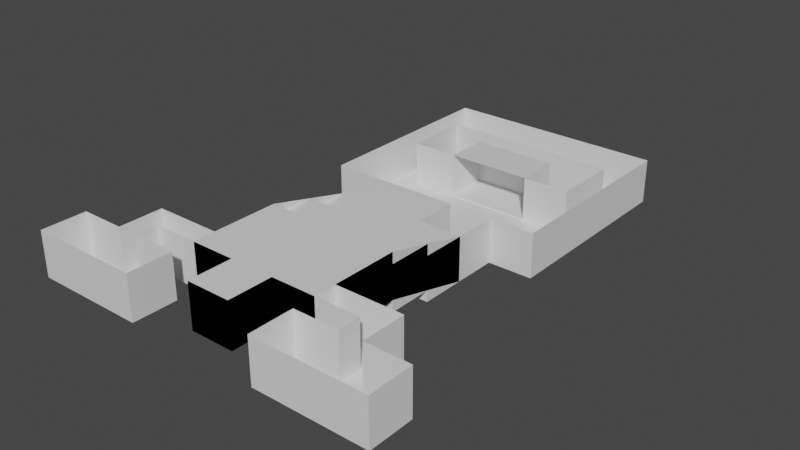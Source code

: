 # Source: GameShow.blend  (saved by Blender 3.0.42; exported with 4.5.12 LTS)
import bpy
from mathutils import Matrix  # noqa: F401  (used for matrix-valued properties, if any)

bpy.ops.wm.read_factory_settings(use_empty=True)
scene = bpy.context.scene
scene.name = 'Scene'

# ---- collections
col_collection = bpy.data.collections.new('Collection'); scene.collection.children.link(col_collection)
col_collection_2 = bpy.data.collections.new('Collection 2'); scene.collection.children.link(col_collection_2)

# ---- materials (node trees are filled in below, after node groups)
mat_material = bpy.data.materials.new('Material')
mat_material.alpha_threshold = 0.0
mat_material.use_transparent_shadow = False
mat_material.line_color = (0.0, 0.0, 0.0, 1.0)

# ---- material node trees
mat_material.use_nodes = True; mat_material.node_tree.nodes.clear()
_N = mat_material.node_tree.nodes; _L = mat_material.node_tree.links
n0 = _N.new('ShaderNodeOutputMaterial'); n0.name = 'Material Output'; n0.location = (300, 300)
n1 = _N.new('ShaderNodeBsdfPrincipled'); n1.name = 'Principled BSDF'; n1.location = (10, 300)
n1.distribution = 'GGX'
n1.subsurface_method = 'RANDOM_WALK_SKIN'
n1.inputs[2].default_value = 0.4
n1.inputs[3].default_value = 1.45
n1.inputs[27].default_value = (0.0, 0.0, 0.0, 1.0)
n1.inputs[28].default_value = 1.0
_L.new(n1.outputs[0], n0.inputs[0])
n0.is_active_output = True

# ---- world
world_world = bpy.data.worlds.new('World'); scene.world = world_world
world_world.use_nodes = True; world_world.node_tree.nodes.clear()
_N = world_world.node_tree.nodes; _L = world_world.node_tree.links
n0 = _N.new('ShaderNodeOutputWorld'); n0.name = 'World Output'; n0.location = (300, 300)
n1 = _N.new('ShaderNodeBackground'); n1.name = 'Background'; n1.location = (10, 300)
n1.inputs[0].default_value = (0.05088, 0.05088, 0.05088, 1.0)
_L.new(n1.outputs[0], n0.inputs[0])
n0.is_active_output = True
world_world.color = (0.05088, 0.05088, 0.05088)
world_world.use_sun_shadow = False
world_world.sun_shadow_jitter_overblur = 0.0

# ---- meshes
me_cube = bpy.data.meshes.new('Cube')
me_cube.from_pydata([(1.0, 1.0, 1.0), (1.0, 1.0, -1.0), (1.0, -1.0, 1.0), (1.0, -1.0, -1.0), (-1.0, 1.0, 1.0), (-1.0, 1.0, -1.0), (-1.0, -1.0, 1.0), (-1.0, -1.0, -1.0)], [], [(0, 4, 6, 2), (3, 2, 6, 7), (7, 6, 4, 5), (5, 1, 3, 7), (1, 0, 2, 3), (5, 4, 0, 1)])
_uv = me_cube.uv_layers.new(name='UVMap')
_uv.uv.foreach_set('vector', [0.625, 0.5, 0.875, 0.5, 0.875, 0.75, 0.625, 0.75, 0.375, 0.75, 0.625, 0.75, 0.625, 1.0, 0.375, 1.0, 0.375, 0.0, 0.625, 0.0, 0.625, 0.25, 0.375, 0.25, 0.125, 0.5, 0.375, 0.5, 0.375, 0.75, 0.125, 0.75, 0.375, 0.5, 0.625, 0.5, 0.625, 0.75, 0.375, 0.75, 0.375, 0.25, 0.625, 0.25, 0.625, 0.5, 0.375, 0.5])
me_cube.materials.append(mat_material)
me_cube.use_remesh_preserve_volume = False
me_cube.use_remesh_preserve_attributes = False
me_cube.use_mirror_vertex_groups = False
me_cube.update()
me_cube_001 = bpy.data.meshes.new('Cube.001')
me_cube_001.from_pydata([(1.0, 1.0, 1.0), (1.0, 1.0, -1.0), (1.0, -1.0, 1.0), (1.0, -1.0, -1.0), (-1.0, 1.0, 1.0), (-1.0, 1.0, -1.0), (-1.0, -1.0, 1.0), (-1.0, -1.0, -1.0)], [], [(0, 4, 6, 2), (3, 2, 6, 7), (7, 6, 4, 5), (5, 1, 3, 7), (1, 0, 2, 3), (5, 4, 0, 1)])
_uv = me_cube_001.uv_layers.new(name='UVMap')
_uv.uv.foreach_set('vector', [0.625, 0.5, 0.875, 0.5, 0.875, 0.75, 0.625, 0.75, 0.375, 0.75, 0.625, 0.75, 0.625, 1.0, 0.375, 1.0, 0.375, 0.0, 0.625, 0.0, 0.625, 0.25, 0.375, 0.25, 0.125, 0.5, 0.375, 0.5, 0.375, 0.75, 0.125, 0.75, 0.375, 0.5, 0.625, 0.5, 0.625, 0.75, 0.375, 0.75, 0.375, 0.25, 0.625, 0.25, 0.625, 0.5, 0.375, 0.5])
me_cube_001.materials.append(mat_material)
me_cube_001.use_remesh_preserve_volume = False
me_cube_001.use_remesh_preserve_attributes = False
me_cube_001.use_mirror_vertex_groups = False
me_cube_001.update()
me_cube_002 = bpy.data.meshes.new('Cube.002')
me_cube_002.from_pydata([(1.0, 1.0, 1.0), (1.0, 1.0, -1.0), (1.0, -1.0, 1.0), (1.0, -1.0, -1.0), (-1.0, 1.0, 1.0), (-1.0, 1.0, -1.0), (-1.0, -1.0, 1.0), (-1.0, -1.0, -1.0)], [], [(0, 4, 6, 2), (3, 2, 6, 7), (7, 6, 4, 5), (5, 1, 3, 7), (1, 0, 2, 3), (5, 4, 0, 1)])
_uv = me_cube_002.uv_layers.new(name='UVMap')
_uv.uv.foreach_set('vector', [0.625, 0.5, 0.875, 0.5, 0.875, 0.75, 0.625, 0.75, 0.375, 0.75, 0.625, 0.75, 0.625, 1.0, 0.375, 1.0, 0.375, 0.0, 0.625, 0.0, 0.625, 0.25, 0.375, 0.25, 0.125, 0.5, 0.375, 0.5, 0.375, 0.75, 0.125, 0.75, 0.375, 0.5, 0.625, 0.5, 0.625, 0.75, 0.375, 0.75, 0.375, 0.25, 0.625, 0.25, 0.625, 0.5, 0.375, 0.5])
me_cube_002.materials.append(mat_material)
me_cube_002.use_remesh_preserve_volume = False
me_cube_002.use_remesh_preserve_attributes = False
me_cube_002.use_mirror_vertex_groups = False
me_cube_002.update()
me_cube_003 = bpy.data.meshes.new('Cube.003')
me_cube_003.from_pydata([(1.0, 1.0, 1.0), (1.0, 1.0, -1.0), (1.0, -1.0, 1.0), (1.0, -1.0, -1.0), (-1.0, 1.0, 1.0), (-1.0, 1.0, -1.0), (-1.0, -1.0, 1.0), (-1.0, -1.0, -1.0)], [], [(0, 4, 6, 2), (3, 2, 6, 7), (7, 6, 4, 5), (5, 1, 3, 7), (1, 0, 2, 3), (5, 4, 0, 1)])
_uv = me_cube_003.uv_layers.new(name='UVMap')
_uv.uv.foreach_set('vector', [0.625, 0.5, 0.875, 0.5, 0.875, 0.75, 0.625, 0.75, 0.375, 0.75, 0.625, 0.75, 0.625, 1.0, 0.375, 1.0, 0.375, 0.0, 0.625, 0.0, 0.625, 0.25, 0.375, 0.25, 0.125, 0.5, 0.375, 0.5, 0.375, 0.75, 0.125, 0.75, 0.375, 0.5, 0.625, 0.5, 0.625, 0.75, 0.375, 0.75, 0.375, 0.25, 0.625, 0.25, 0.625, 0.5, 0.375, 0.5])
me_cube_003.materials.append(mat_material)
me_cube_003.use_remesh_preserve_volume = False
me_cube_003.use_remesh_preserve_attributes = False
me_cube_003.use_mirror_vertex_groups = False
me_cube_003.update()
me_cube_004 = bpy.data.meshes.new('Cube.004')
me_cube_004.from_pydata([(1.0, 1.0, 1.0), (1.0, 1.0, -1.0), (1.0, -1.0, 1.0), (1.0, -1.0, -1.0), (-1.0, 1.0, 1.0), (-1.0, 1.0, -1.0), (-1.0, -1.0, 1.0), (-1.0, -1.0, -1.0)], [], [(0, 4, 6, 2), (3, 2, 6, 7), (7, 6, 4, 5), (5, 1, 3, 7), (1, 0, 2, 3), (5, 4, 0, 1)])
_uv = me_cube_004.uv_layers.new(name='UVMap')
_uv.uv.foreach_set('vector', [0.625, 0.5, 0.875, 0.5, 0.875, 0.75, 0.625, 0.75, 0.375, 0.75, 0.625, 0.75, 0.625, 1.0, 0.375, 1.0, 0.375, 0.0, 0.625, 0.0, 0.625, 0.25, 0.375, 0.25, 0.125, 0.5, 0.375, 0.5, 0.375, 0.75, 0.125, 0.75, 0.375, 0.5, 0.625, 0.5, 0.625, 0.75, 0.375, 0.75, 0.375, 0.25, 0.625, 0.25, 0.625, 0.5, 0.375, 0.5])
me_cube_004.materials.append(mat_material)
me_cube_004.use_remesh_preserve_volume = False
me_cube_004.use_remesh_preserve_attributes = False
me_cube_004.use_mirror_vertex_groups = False
me_cube_004.update()
me_cube_005 = bpy.data.meshes.new('Cube.005')
me_cube_005.from_pydata([(1.0, 1.0, 1.0), (1.0, 1.0, -1.0), (1.0, -1.0, 1.0), (1.0, -1.0, -1.0), (-1.0, 1.0, 1.0), (-1.0, 1.0, -1.0), (-1.0, -1.0, 1.0), (-1.0, -1.0, -1.0)], [], [(0, 4, 6, 2), (3, 2, 6, 7), (7, 6, 4, 5), (5, 1, 3, 7), (1, 0, 2, 3), (5, 4, 0, 1)])
_uv = me_cube_005.uv_layers.new(name='UVMap')
_uv.uv.foreach_set('vector', [0.625, 0.5, 0.875, 0.5, 0.875, 0.75, 0.625, 0.75, 0.375, 0.75, 0.625, 0.75, 0.625, 1.0, 0.375, 1.0, 0.375, 0.0, 0.625, 0.0, 0.625, 0.25, 0.375, 0.25, 0.125, 0.5, 0.375, 0.5, 0.375, 0.75, 0.125, 0.75, 0.375, 0.5, 0.625, 0.5, 0.625, 0.75, 0.375, 0.75, 0.375, 0.25, 0.625, 0.25, 0.625, 0.5, 0.375, 0.5])
me_cube_005.materials.append(mat_material)
me_cube_005.use_remesh_preserve_volume = False
me_cube_005.use_remesh_preserve_attributes = False
me_cube_005.use_mirror_vertex_groups = False
me_cube_005.update()
me_cube_006 = bpy.data.meshes.new('Cube.006')
me_cube_006.from_pydata([(1.0, 1.0, 1.0), (1.0, 1.0, -1.0), (1.0, -1.0, 1.0), (1.0, -1.0, -1.0), (-1.0, 1.0, 1.0), (-1.0, 1.0, -1.0), (-1.0, -1.0, 1.0), (-1.0, -1.0, -1.0)], [], [(0, 4, 6, 2), (3, 2, 6, 7), (7, 6, 4, 5), (5, 1, 3, 7), (1, 0, 2, 3), (5, 4, 0, 1)])
_uv = me_cube_006.uv_layers.new(name='UVMap')
_uv.uv.foreach_set('vector', [0.625, 0.5, 0.875, 0.5, 0.875, 0.75, 0.625, 0.75, 0.375, 0.75, 0.625, 0.75, 0.625, 1.0, 0.375, 1.0, 0.375, 0.0, 0.625, 0.0, 0.625, 0.25, 0.375, 0.25, 0.125, 0.5, 0.375, 0.5, 0.375, 0.75, 0.125, 0.75, 0.375, 0.5, 0.625, 0.5, 0.625, 0.75, 0.375, 0.75, 0.375, 0.25, 0.625, 0.25, 0.625, 0.5, 0.375, 0.5])
me_cube_006.materials.append(mat_material)
me_cube_006.use_remesh_preserve_volume = False
me_cube_006.use_remesh_preserve_attributes = False
me_cube_006.use_mirror_vertex_groups = False
me_cube_006.update()
me_cube_007 = bpy.data.meshes.new('Cube.007')
me_cube_007.from_pydata([(1.0, 1.0, 1.0), (1.0, 1.0, -1.0), (1.0, -1.0, 1.0), (1.0, -1.0, -1.0), (-1.0, 1.0, 1.0), (-1.0, 1.0, -1.0), (-1.0, -1.0, 1.0), (-1.0, -1.0, -1.0)], [], [(0, 4, 6, 2), (3, 2, 6, 7), (7, 6, 4, 5), (5, 1, 3, 7), (1, 0, 2, 3), (5, 4, 0, 1)])
_uv = me_cube_007.uv_layers.new(name='UVMap')
_uv.uv.foreach_set('vector', [0.625, 0.5, 0.875, 0.5, 0.875, 0.75, 0.625, 0.75, 0.375, 0.75, 0.625, 0.75, 0.625, 1.0, 0.375, 1.0, 0.375, 0.0, 0.625, 0.0, 0.625, 0.25, 0.375, 0.25, 0.125, 0.5, 0.375, 0.5, 0.375, 0.75, 0.125, 0.75, 0.375, 0.5, 0.625, 0.5, 0.625, 0.75, 0.375, 0.75, 0.375, 0.25, 0.625, 0.25, 0.625, 0.5, 0.375, 0.5])
me_cube_007.materials.append(mat_material)
me_cube_007.use_remesh_preserve_volume = False
me_cube_007.use_remesh_preserve_attributes = False
me_cube_007.use_mirror_vertex_groups = False
me_cube_007.update()
me_cube_008 = bpy.data.meshes.new('Cube.008')
me_cube_008.from_pydata([(1.0, 1.0, 1.0), (1.0, 1.0, -1.0), (1.0, -1.0, 1.0), (1.0, -1.0, -1.0), (-1.0, 1.0, 1.0), (-1.0, 1.0, -1.0), (-1.0, -1.0, 1.0), (-1.0, -1.0, -1.0)], [], [(0, 4, 6, 2), (3, 2, 6, 7), (7, 6, 4, 5), (5, 1, 3, 7), (1, 0, 2, 3), (5, 4, 0, 1)])
_uv = me_cube_008.uv_layers.new(name='UVMap')
_uv.uv.foreach_set('vector', [0.625, 0.5, 0.875, 0.5, 0.875, 0.75, 0.625, 0.75, 0.375, 0.75, 0.625, 0.75, 0.625, 1.0, 0.375, 1.0, 0.375, 0.0, 0.625, 0.0, 0.625, 0.25, 0.375, 0.25, 0.125, 0.5, 0.375, 0.5, 0.375, 0.75, 0.125, 0.75, 0.375, 0.5, 0.625, 0.5, 0.625, 0.75, 0.375, 0.75, 0.375, 0.25, 0.625, 0.25, 0.625, 0.5, 0.375, 0.5])
me_cube_008.materials.append(mat_material)
me_cube_008.use_remesh_preserve_volume = False
me_cube_008.use_remesh_preserve_attributes = False
me_cube_008.use_mirror_vertex_groups = False
me_cube_008.update()
me_cube_009 = bpy.data.meshes.new('Cube.009')
me_cube_009.from_pydata([(1.0, 1.0, 1.0), (1.0, 1.0, -1.0), (1.0, -1.0, 1.0), (1.0, -1.0, -1.0), (-1.0, 1.0, 1.0), (-1.0, 1.0, -1.0), (-1.0, -1.0, 1.0), (-1.0, -1.0, -1.0)], [], [(0, 4, 6, 2), (3, 2, 6, 7), (7, 6, 4, 5), (5, 1, 3, 7), (1, 0, 2, 3), (5, 4, 0, 1)])
_uv = me_cube_009.uv_layers.new(name='UVMap')
_uv.uv.foreach_set('vector', [0.625, 0.5, 0.875, 0.5, 0.875, 0.75, 0.625, 0.75, 0.375, 0.75, 0.625, 0.75, 0.625, 1.0, 0.375, 1.0, 0.375, 0.0, 0.625, 0.0, 0.625, 0.25, 0.375, 0.25, 0.125, 0.5, 0.375, 0.5, 0.375, 0.75, 0.125, 0.75, 0.375, 0.5, 0.625, 0.5, 0.625, 0.75, 0.375, 0.75, 0.375, 0.25, 0.625, 0.25, 0.625, 0.5, 0.375, 0.5])
me_cube_009.materials.append(mat_material)
me_cube_009.use_remesh_preserve_volume = False
me_cube_009.use_remesh_preserve_attributes = False
me_cube_009.use_mirror_vertex_groups = False
me_cube_009.update()
me_cube_010 = bpy.data.meshes.new('Cube.010')
me_cube_010.from_pydata([(1.0, 1.0, 1.0), (1.0, 1.0, -1.0), (1.0, -1.0, 1.0), (1.0, -1.0, -1.0), (-1.0, 1.0, 1.0), (-1.0, 1.0, -1.0), (-1.0, -1.0, 1.0), (-1.0, -1.0, -1.0)], [], [(0, 4, 6, 2), (3, 2, 6, 7), (7, 6, 4, 5), (5, 1, 3, 7), (1, 0, 2, 3), (5, 4, 0, 1)])
_uv = me_cube_010.uv_layers.new(name='UVMap')
_uv.uv.foreach_set('vector', [0.625, 0.5, 0.875, 0.5, 0.875, 0.75, 0.625, 0.75, 0.375, 0.75, 0.625, 0.75, 0.625, 1.0, 0.375, 1.0, 0.375, 0.0, 0.625, 0.0, 0.625, 0.25, 0.375, 0.25, 0.125, 0.5, 0.375, 0.5, 0.375, 0.75, 0.125, 0.75, 0.375, 0.5, 0.625, 0.5, 0.625, 0.75, 0.375, 0.75, 0.375, 0.25, 0.625, 0.25, 0.625, 0.5, 0.375, 0.5])
me_cube_010.materials.append(mat_material)
me_cube_010.use_remesh_preserve_volume = False
me_cube_010.use_remesh_preserve_attributes = False
me_cube_010.use_mirror_vertex_groups = False
me_cube_010.update()
me_cube_011 = bpy.data.meshes.new('Cube.011')
me_cube_011.from_pydata([(1.0, 1.0, 1.0), (1.0, 1.0, -1.0), (1.0, -1.0, 1.0), (1.0, -1.0, -1.0), (-1.0, 1.0, 1.0), (-1.0, 1.0, -1.0), (-1.0, -1.0, 1.0), (-1.0, -1.0, -1.0)], [], [(0, 4, 6, 2), (3, 2, 6, 7), (7, 6, 4, 5), (5, 1, 3, 7), (1, 0, 2, 3), (5, 4, 0, 1)])
_uv = me_cube_011.uv_layers.new(name='UVMap')
_uv.uv.foreach_set('vector', [0.625, 0.5, 0.875, 0.5, 0.875, 0.75, 0.625, 0.75, 0.375, 0.75, 0.625, 0.75, 0.625, 1.0, 0.375, 1.0, 0.375, 0.0, 0.625, 0.0, 0.625, 0.25, 0.375, 0.25, 0.125, 0.5, 0.375, 0.5, 0.375, 0.75, 0.125, 0.75, 0.375, 0.5, 0.625, 0.5, 0.625, 0.75, 0.375, 0.75, 0.375, 0.25, 0.625, 0.25, 0.625, 0.5, 0.375, 0.5])
me_cube_011.materials.append(mat_material)
me_cube_011.use_remesh_preserve_volume = False
me_cube_011.use_remesh_preserve_attributes = False
me_cube_011.use_mirror_vertex_groups = False
me_cube_011.update()
me_cube_012 = bpy.data.meshes.new('Cube.012')
me_cube_012.from_pydata([(1.0, 1.0, 1.0), (1.0, 1.0, -1.0), (1.0, -1.0, 1.0), (1.0, -1.0, -1.0), (-1.0, 1.0, 1.0), (-1.0, 1.0, -1.0), (-1.0, -1.0, 1.0), (-1.0, -1.0, -1.0)], [], [(0, 4, 6, 2), (3, 2, 6, 7), (7, 6, 4, 5), (5, 1, 3, 7), (1, 0, 2, 3), (5, 4, 0, 1)])
_uv = me_cube_012.uv_layers.new(name='UVMap')
_uv.uv.foreach_set('vector', [0.625, 0.5, 0.875, 0.5, 0.875, 0.75, 0.625, 0.75, 0.375, 0.75, 0.625, 0.75, 0.625, 1.0, 0.375, 1.0, 0.375, 0.0, 0.625, 0.0, 0.625, 0.25, 0.375, 0.25, 0.125, 0.5, 0.375, 0.5, 0.375, 0.75, 0.125, 0.75, 0.375, 0.5, 0.625, 0.5, 0.625, 0.75, 0.375, 0.75, 0.375, 0.25, 0.625, 0.25, 0.625, 0.5, 0.375, 0.5])
me_cube_012.materials.append(mat_material)
me_cube_012.use_remesh_preserve_volume = False
me_cube_012.use_remesh_preserve_attributes = False
me_cube_012.use_mirror_vertex_groups = False
me_cube_012.update()
me_cube_013 = bpy.data.meshes.new('Cube.013')
me_cube_013.from_pydata([(1.0, 1.0, 1.0), (1.0, 1.0, -1.0), (1.0, -1.0, 1.0), (1.0, -1.0, -1.0), (-1.0, 1.0, 1.0), (-1.0, 1.0, -1.0), (-1.0, -1.0, 1.0), (-1.0, -1.0, -1.0)], [], [(0, 4, 6, 2), (3, 2, 6, 7), (7, 6, 4, 5), (5, 1, 3, 7), (1, 0, 2, 3), (5, 4, 0, 1)])
_uv = me_cube_013.uv_layers.new(name='UVMap')
_uv.uv.foreach_set('vector', [0.625, 0.5, 0.875, 0.5, 0.875, 0.75, 0.625, 0.75, 0.375, 0.75, 0.625, 0.75, 0.625, 1.0, 0.375, 1.0, 0.375, 0.0, 0.625, 0.0, 0.625, 0.25, 0.375, 0.25, 0.125, 0.5, 0.375, 0.5, 0.375, 0.75, 0.125, 0.75, 0.375, 0.5, 0.625, 0.5, 0.625, 0.75, 0.375, 0.75, 0.375, 0.25, 0.625, 0.25, 0.625, 0.5, 0.375, 0.5])
me_cube_013.materials.append(mat_material)
me_cube_013.use_remesh_preserve_volume = False
me_cube_013.use_remesh_preserve_attributes = False
me_cube_013.use_mirror_vertex_groups = False
me_cube_013.update()
me_cube_014 = bpy.data.meshes.new('Cube.014')
me_cube_014.from_pydata([], [], [])
_uv = me_cube_014.uv_layers.new(name='UVMap')
_uv.uv.foreach_set('vector', [])
me_cube_014.materials.append(mat_material)
me_cube_014.use_remesh_preserve_volume = False
me_cube_014.use_remesh_preserve_attributes = False
me_cube_014.use_mirror_vertex_groups = False
me_cube_014.update()
me_cube_015 = bpy.data.meshes.new('Cube.015')
me_cube_015.from_pydata([(1.0, 1.0, 1.0), (1.0, 1.0, -1.0), (1.0, -1.0, 1.0), (1.0, -1.0, -1.0), (-1.0, 1.0, 1.0), (-1.0, 1.0, -1.0), (-1.0, -1.0, 1.0), (-1.0, -1.0, -1.0)], [], [(0, 4, 6, 2), (3, 2, 6, 7), (7, 6, 4, 5), (5, 1, 3, 7), (1, 0, 2, 3), (5, 4, 0, 1)])
_uv = me_cube_015.uv_layers.new(name='UVMap')
_uv.uv.foreach_set('vector', [0.625, 0.5, 0.875, 0.5, 0.875, 0.75, 0.625, 0.75, 0.375, 0.75, 0.625, 0.75, 0.625, 1.0, 0.375, 1.0, 0.375, 0.0, 0.625, 0.0, 0.625, 0.25, 0.375, 0.25, 0.125, 0.5, 0.375, 0.5, 0.375, 0.75, 0.125, 0.75, 0.375, 0.5, 0.625, 0.5, 0.625, 0.75, 0.375, 0.75, 0.375, 0.25, 0.625, 0.25, 0.625, 0.5, 0.375, 0.5])
me_cube_015.materials.append(mat_material)
me_cube_015.use_remesh_preserve_volume = False
me_cube_015.use_remesh_preserve_attributes = False
me_cube_015.use_mirror_vertex_groups = False
me_cube_015.update()
me_cube_016 = bpy.data.meshes.new('Cube.016')
me_cube_016.from_pydata([(1.0, 1.0, -1.0), (1.0, -1.0, -1.0), (1.0, 5.0, -1.0), (0.0, 1.0, -1.0), (0.0, -1.0, -1.0), (0.0, 5.0, -1.0), (3.0, 1.0, -1.0), (3.0, 5.0, -1.0), (1.0, 7.0, -1.5), (0.0, 7.0, -1.5), (3.0, 7.0, -1.5), (1.0, 9.0, -2.0), (0.0, 9.0, -2.0), (3.0, 9.0, -2.0), (1.0, 11.0, -2.0), (0.0, 11.0, -2.0), (3.0, 11.0, -2.0), (1.9, 15.0, -2.0), (0.0, 15.0, -2.0), (4.0, 15.0, -2.0), (5.0, 11.0, -2.0), (5.0, 15.0, -2.0), (4.0, 18.0, -2.0), (5.0, 18.0, -2.0), (3.0, 20.0, -2.0), (5.0, 20.0, -2.0), (0.0, 18.0, -2.0), (0.0, 20.0, -2.0), (1.0, 3.0, -1.0), (0.0, 3.0, -1.0), (3.0, 3.0, -1.0), (1.0, 2.0, -1.0), (3.0, 2.0, -1.0), (0.0, 2.0, -1.0), (5.0, 1.0, -1.0), (5.0, 2.0, -1.0), (6.0, 1.0, -1.0), (6.0, 2.0, -1.0), (5.0, 0.0, -1.0), (6.0, 0.0, -1.0), (5.0, -2.0, -1.0), (6.0, -2.0, -1.0), (3.0, 0.0, -1.0), (3.0, -2.0, -1.0), (8.0, 0.0, -1.0), (8.0, -2.0, -1.0), (1.0, 1.0, 1.0), (1.0, -1.0, 1.0), (0.0, -1.0, 1.0), (3.0, 1.0, 1.0), (3.0, 5.0, 1.0), (3.0, 7.0, 0.5), (3.0, 9.0, 0.0), (3.0, 11.0, 0.0), (1.9, 15.0, 0.0), (0.0, 15.0, 0.0), (4.0, 15.0, 0.0), (5.0, 11.0, 0.0), (5.0, 15.0, 0.0), (4.0, 18.0, 0.0), (5.0, 18.0, 0.0), (3.0, 20.0, 0.0), (5.0, 20.0, 0.0), (0.0, 18.0, 0.0), (0.0, 20.0, 0.0), (3.0, 3.0, 1.0), (3.0, 2.0, 1.0), (5.0, 1.0, 1.0), (5.0, 2.0, 1.0), (6.0, 1.0, 1.0), (6.0, 2.0, 1.0), (5.0, 0.0, 1.0), (6.0, 0.0, 1.0), (5.0, -2.0, 1.0), (6.0, -2.0, 1.0), (3.0, 0.0, 1.0), (3.0, -2.0, 1.0), (8.0, 0.0, 1.0), (8.0, -2.0, 1.0), (1.9, 17.0, -2.0), (0.0, 17.0, -2.0), (1.9, 17.0, 0.0), (0.0, 17.0, 0.0), (1.9, 15.0, -1.935), (0.0, 15.0, -1.935), (1.9, 17.0, -1.935), (0.0, 17.0, -1.935)], [], [(3, 4, 1, 0), (28, 2, 5, 29), (28, 30, 7, 2), (7, 10, 8, 2), (2, 8, 9, 5), (10, 13, 11, 8), (8, 11, 12, 9), (13, 16, 14, 11), (11, 14, 15, 12), (16, 19, 17, 14), (14, 17, 18, 15), (16, 20, 21, 19), (21, 23, 22, 19), (23, 25, 24, 22), (24, 27, 26, 22), (31, 32, 30, 28), (31, 28, 29, 33), (0, 31, 33, 3), (0, 6, 32, 31), (6, 34, 35, 32), (34, 36, 37, 35), (34, 38, 39, 36), (38, 40, 41, 39), (38, 42, 43, 40), (41, 45, 44, 39), (7, 50, 51, 10), (43, 76, 73, 40), (19, 56, 54, 17), (6, 49, 67, 34), (24, 61, 64, 27), (45, 78, 77, 44), (4, 48, 47, 1), (35, 68, 66, 32), (26, 63, 59, 22), (41, 74, 78, 45), (1, 47, 46, 0), (36, 69, 70, 37), (44, 77, 72, 39), (20, 57, 58, 21), (37, 70, 68, 35), (10, 51, 52, 13), (30, 65, 50, 7), (16, 53, 57, 20), (34, 67, 71, 38), (39, 72, 69, 36), (21, 58, 60, 23), (40, 73, 74, 41), (32, 66, 65, 30), (0, 46, 49, 6), (22, 59, 56, 19), (13, 52, 53, 16), (25, 62, 61, 24), (23, 60, 62, 25), (42, 75, 76, 43), (38, 71, 75, 42), (17, 79, 85, 83), (79, 81, 82, 80), (54, 55, 82, 81), (17, 54, 81, 79), (84, 83, 85, 86), (79, 80, 86, 85), (18, 17, 83, 84)])
_uv = me_cube_016.uv_layers.new(name='UVMap')
_uv.uv.foreach_set('vector', [0.25, 0.5, 0.25, 0.75, 0.375, 0.75, 0.375, 0.5, 0.375, 0.5, 0.375, 0.5, 0.25, 0.5, 0.25, 0.5, 0.375, 0.5, 0.375, 0.5, 0.375, 0.5, 0.375, 0.5, 0.375, 0.5, 0.375, 0.5, 0.375, 0.5, 0.375, 0.5, 0.375, 0.5, 0.375, 0.5, 0.25, 0.5, 0.25, 0.5, 0.375, 0.5, 0.375, 0.5, 0.375, 0.5, 0.375, 0.5, 0.375, 0.5, 0.375, 0.5, 0.25, 0.5, 0.25, 0.5, 0.375, 0.5, 0.375, 0.5, 0.375, 0.5, 0.375, 0.5, 0.375, 0.5, 0.375, 0.5, 0.25, 0.5, 0.25, 0.5, 0.375, 0.5, 0.375, 0.5, 0.375, 0.5, 0.375, 0.5, 0.375, 0.5, 0.375, 0.5, 0.25, 0.5, 0.25, 0.5, 0.375, 0.5, 0.375, 0.5, 0.375, 0.5, 0.375, 0.5, 0.375, 0.5, 0.375, 0.5, 0.375, 0.5, 0.375, 0.5, 0.375, 0.5, 0.375, 0.5, 0.375, 0.5, 0.375, 0.5, 0.375, 0.5, 0.375, 0.5, 0.375, 0.5, 0.375, 0.5, 0.375, 0.5, 0.375, 0.5, 0.375, 0.5, 0.375, 0.5, 0.375, 0.5, 0.375, 0.5, 0.25, 0.5, 0.25, 0.5, 0.375, 0.5, 0.375, 0.5, 0.25, 0.5, 0.25, 0.5, 0.375, 0.5, 0.375, 0.5, 0.375, 0.5, 0.375, 0.5, 0.375, 0.5, 0.375, 0.5, 0.375, 0.5, 0.375, 0.5, 0.375, 0.5, 0.375, 0.5, 0.375, 0.5, 0.375, 0.5, 0.375, 0.5, 0.375, 0.5, 0.375, 0.5, 0.375, 0.5, 0.375, 0.5, 0.375, 0.5, 0.375, 0.5, 0.375, 0.5, 0.375, 0.5, 0.375, 0.5, 0.375, 0.5, 0.375, 0.5, 0.375, 0.5, 0.375, 0.5, 0.375, 0.5, 0.375, 0.5, 0.375, 0.5, 0.375, 0.5, 0.375, 0.5, 0.375, 0.5, 0.375, 0.5, 0.375, 0.5, 0.375, 0.5, 0.375, 0.5, 0.375, 0.5, 0.375, 0.5, 0.375, 0.5, 0.375, 0.5, 0.375, 0.5, 0.375, 0.5, 0.375, 0.5, 0.375, 0.5, 0.375, 0.5, 0.375, 0.5, 0.375, 0.5, 0.375, 0.5, 0.375, 0.5, 0.375, 0.5, 0.375, 0.5, 0.375, 0.5, 0.25, 0.75, 0.25, 0.75, 0.375, 0.75, 0.375, 0.75, 0.375, 0.5, 0.375, 0.5, 0.375, 0.5, 0.375, 0.5, 0.375, 0.5, 0.375, 0.5, 0.375, 0.5, 0.375, 0.5, 0.375, 0.5, 0.375, 0.5, 0.375, 0.5, 0.375, 0.5, 0.375, 0.75, 0.375, 0.75, 0.375, 0.5, 0.375, 0.5, 0.375, 0.5, 0.375, 0.5, 0.375, 0.5, 0.375, 0.5, 0.375, 0.5, 0.375, 0.5, 0.375, 0.5, 0.375, 0.5, 0.375, 0.5, 0.375, 0.5, 0.375, 0.5, 0.375, 0.5, 0.375, 0.5, 0.375, 0.5, 0.375, 0.5, 0.375, 0.5, 0.375, 0.5, 0.375, 0.5, 0.375, 0.5, 0.375, 0.5, 0.375, 0.5, 0.375, 0.5, 0.375, 0.5, 0.375, 0.5, 0.375, 0.5, 0.375, 0.5, 0.375, 0.5, 0.375, 0.5, 0.375, 0.5, 0.375, 0.5, 0.375, 0.5, 0.375, 0.5, 0.375, 0.5, 0.375, 0.5, 0.375, 0.5, 0.375, 0.5, 0.375, 0.5, 0.375, 0.5, 0.375, 0.5, 0.375, 0.5, 0.375, 0.5, 0.375, 0.5, 0.375, 0.5, 0.375, 0.5, 0.375, 0.5, 0.375, 0.5, 0.375, 0.5, 0.375, 0.5, 0.375, 0.5, 0.375, 0.5, 0.375, 0.5, 0.375, 0.5, 0.375, 0.5, 0.375, 0.5, 0.375, 0.5, 0.375, 0.5, 0.375, 0.5, 0.375, 0.5, 0.375, 0.5, 0.375, 0.5, 0.375, 0.5, 0.375, 0.5, 0.375, 0.5, 0.375, 0.5, 0.375, 0.5, 0.375, 0.5, 0.375, 0.5, 0.375, 0.5, 0.375, 0.5, 0.375, 0.5, 0.375, 0.5, 0.375, 0.5, 0.375, 0.5, 0.375, 0.5, 0.375, 0.5, 0.375, 0.5, 0.375, 0.5, 0.375, 0.5, 0.375, 0.5, 0.375, 0.5, 0.375, 0.5, 0.375, 0.5, 0.25, 0.5, 0.25, 0.5, 0.0, 0.0, 0.0, 0.0, 0.0, 0.0, 0.0, 0.0, 0.375, 0.5, 0.375, 0.5, 0.375, 0.5, 0.375, 0.5, 0.25, 0.5, 0.375, 0.5, 0.375, 0.5, 0.25, 0.5, 0.375, 0.5, 0.25, 0.5, 0.25, 0.5, 0.375, 0.5, 0.25, 0.5, 0.375, 0.5, 0.375, 0.5, 0.25, 0.5])
me_cube_016.materials.append(mat_material)
me_cube_016.use_remesh_preserve_volume = False
me_cube_016.use_remesh_preserve_attributes = False
me_cube_016.use_mirror_vertex_groups = False
me_cube_016.update()

# ---- objects
ob_cube = bpy.data.objects.new('Cube', me_cube)
ob_cube_001 = bpy.data.objects.new('Cube.001', me_cube_001)
ob_cube_002 = bpy.data.objects.new('Cube.002', me_cube_002)
ob_cube_003 = bpy.data.objects.new('Cube.003', me_cube_003)
ob_cube_004 = bpy.data.objects.new('Cube.004', me_cube_004)
ob_cube_005 = bpy.data.objects.new('Cube.005', me_cube_005)
ob_cube_006 = bpy.data.objects.new('Cube.006', me_cube_006)
ob_cube_007 = bpy.data.objects.new('Cube.007', me_cube_007)
ob_cube_008 = bpy.data.objects.new('Cube.008', me_cube_008)
ob_cube_009 = bpy.data.objects.new('Cube.009', me_cube_009)
ob_cube_010 = bpy.data.objects.new('Cube.010', me_cube_010)
ob_cube_011 = bpy.data.objects.new('Cube.011', me_cube_011)
ob_cube_012 = bpy.data.objects.new('Cube.012', me_cube_012)
ob_cube_013 = bpy.data.objects.new('Cube.013', me_cube_013)
ob_cube_014 = bpy.data.objects.new('Cube.014', me_cube_014)
ob_cube_015 = bpy.data.objects.new('Cube.015', me_cube_015)
ob_base = bpy.data.objects.new('base', me_cube_016)

# ---- transforms, parenting, visibility, modifiers, constraints
ob_cube.location = (0.0, 0.0, 1.0)
ob_cube.lock_rotations_4d = False
ob_cube.empty_display_type = 'ARROWS'
ob_cube.lineart.crease_threshold = 0.0
ob_cube_001.location = (2.0, 0.0, 1.0)
ob_cube_001.lock_rotations_4d = False
ob_cube_001.empty_display_type = 'ARROWS'
ob_cube_001.lineart.crease_threshold = 0.0
ob_cube_002.location = (-2.0, 0.0, 1.0)
ob_cube_002.lock_rotations_4d = False
ob_cube_002.empty_display_type = 'ARROWS'
ob_cube_002.lineart.crease_threshold = 0.0
ob_cube_003.location = (0.0, 2.0, 1.0)
ob_cube_003.lock_rotations_4d = False
ob_cube_003.empty_display_type = 'ARROWS'
ob_cube_003.lineart.crease_threshold = 0.0
ob_cube_004.location = (2.0, 2.0, 1.0)
ob_cube_004.lock_rotations_4d = False
ob_cube_004.empty_display_type = 'ARROWS'
ob_cube_004.lineart.crease_threshold = 0.0
ob_cube_005.location = (-2.0, 2.0, 1.0)
ob_cube_005.lock_rotations_4d = False
ob_cube_005.empty_display_type = 'ARROWS'
ob_cube_005.lineart.crease_threshold = 0.0
ob_cube_006.location = (0.0, -2.0, 1.0)
ob_cube_006.lock_rotations_4d = False
ob_cube_006.empty_display_type = 'ARROWS'
ob_cube_006.lineart.crease_threshold = 0.0
ob_cube_007.location = (0.0, 4.0, 0.5)
ob_cube_007.lock_rotations_4d = False
ob_cube_007.empty_display_type = 'ARROWS'
ob_cube_007.lineart.crease_threshold = 0.0
ob_cube_008.location = (2.0, 4.0, 0.5)
ob_cube_008.lock_rotations_4d = False
ob_cube_008.empty_display_type = 'ARROWS'
ob_cube_008.lineart.crease_threshold = 0.0
ob_cube_009.location = (-2.0, 4.0, 0.5)
ob_cube_009.lock_rotations_4d = False
ob_cube_009.empty_display_type = 'ARROWS'
ob_cube_009.lineart.crease_threshold = 0.0
ob_cube_010.location = (0.0, 6.0, 0.0)
ob_cube_010.lock_rotations_4d = False
ob_cube_010.empty_display_type = 'ARROWS'
ob_cube_010.lineart.crease_threshold = 0.0
ob_cube_011.location = (2.0, 6.0, 0.0)
ob_cube_011.lock_rotations_4d = False
ob_cube_011.empty_display_type = 'ARROWS'
ob_cube_011.lineart.crease_threshold = 0.0
ob_cube_012.location = (-2.0, 6.0, 0.0)
ob_cube_012.lock_rotations_4d = False
ob_cube_012.empty_display_type = 'ARROWS'
ob_cube_012.lineart.crease_threshold = 0.0
ob_cube_013.location = (0.0, 8.0, 0.0)
ob_cube_013.lock_rotations_4d = False
ob_cube_013.empty_display_type = 'ARROWS'
ob_cube_013.lineart.crease_threshold = 0.0
ob_cube_014.location = (2.0, 8.0, 0.0)
ob_cube_014.lock_rotations_4d = False
ob_cube_014.empty_display_type = 'ARROWS'
ob_cube_014.lineart.crease_threshold = 0.0
ob_cube_015.location = (-2.0, 8.0, 0.0)
ob_cube_015.lock_rotations_4d = False
ob_cube_015.empty_display_type = 'ARROWS'
ob_cube_015.lineart.crease_threshold = 0.0
ob_base.location = (0.0, -2.0, 1.0)
ob_base.lock_rotations_4d = False
ob_base.empty_display_type = 'ARROWS'
ob_base.lineart.crease_threshold = 0.0
_m = ob_base.modifiers.new('Mirror', 'MIRROR')
_m.use_clip = True

# ---- collection membership
col_collection.objects.link(ob_cube)
col_collection.objects.link(ob_cube_001)
col_collection.objects.link(ob_cube_002)
col_collection.objects.link(ob_cube_003)
col_collection.objects.link(ob_cube_004)
col_collection.objects.link(ob_cube_005)
col_collection.objects.link(ob_cube_006)
col_collection.objects.link(ob_cube_007)
col_collection.objects.link(ob_cube_008)
col_collection.objects.link(ob_cube_009)
col_collection.objects.link(ob_cube_010)
col_collection.objects.link(ob_cube_011)
col_collection.objects.link(ob_cube_012)
col_collection.objects.link(ob_cube_013)
col_collection.objects.link(ob_cube_014)
col_collection.objects.link(ob_cube_015)
col_collection_2.objects.link(ob_base)

# ---- scene / render settings (as saved in the file)
scene.frame_start = 1; scene.frame_end = 250; scene.frame_set(1)
scene.render.engine = 'BLENDER_EEVEE_NEXT'
scene.cycles.sampling_pattern = 'TABULATED_SOBOL'
scene.cycles.use_light_tree = False
scene.view_settings.view_transform = 'Filmic'
bpy.context.view_layer.update()

# ---- added for rendering (the .blend has no active camera and no usable light): camera, sun
cam_auto = bpy.data.cameras.new('AutoCamera')
cam_auto.lens = 50.0
cam_auto.sensor_width = 36.0
cam_auto.clip_end = 1000.0
ob_auto_camera = bpy.data.objects.new('AutoCamera', cam_auto)
scene.collection.objects.link(ob_auto_camera)
ob_auto_camera.location = (25.3214, -23.3857, 20.7571)
ob_auto_camera.rotation_euler = (1.09748, -7.21219e-08, 0.694738)
scene.camera = ob_auto_camera
light_auto_sun = bpy.data.lights.new('AutoSun', 'SUN')
light_auto_sun.energy = 3.0
light_auto_sun.angle = 0.0523599
ob_auto_sun = bpy.data.objects.new('AutoSun', light_auto_sun)
scene.collection.objects.link(ob_auto_sun)
ob_auto_sun.rotation_euler = (0.872665, 0.174533, 0.523599)
bpy.context.view_layer.update()
